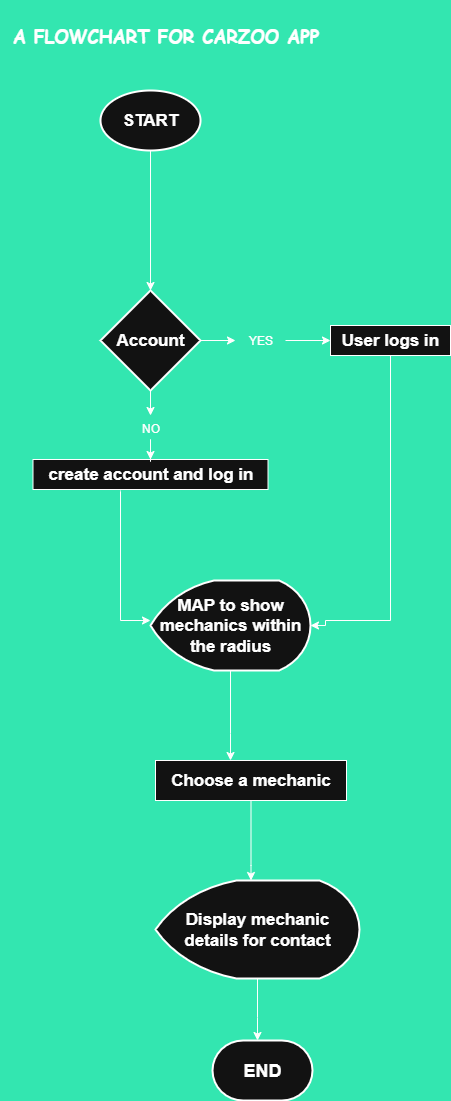

The diagram above was exported from draw.io. Its source (the exported page's mxGraphModel, read from the mxfile embedded in the PNG):
<mxGraphModel dx="872" dy="577" grid="0" gridSize="10" guides="1" tooltips="1" connect="1" arrows="1" fold="1" page="1" pageScale="1" pageWidth="850" pageHeight="1100" background="light-dark(#FFFFFF, #33e6b0)" math="0" shadow="0">
  <root>
    <mxCell id="0" />
    <mxCell id="1" parent="0" />
    <mxCell id="Cb6MHsnnqVK2ReB8kkKs-1" value="&lt;b&gt;&lt;font style=&quot;font-size: 17px;&quot;&gt;START&lt;/font&gt;&lt;/b&gt;" style="strokeWidth=2;html=1;shape=mxgraph.flowchart.start_1;whiteSpace=wrap;" parent="1" vertex="1">
      <mxGeometry x="360" y="320" width="100" height="60" as="geometry" />
    </mxCell>
    <mxCell id="Cb6MHsnnqVK2ReB8kkKs-2" style="edgeStyle=orthogonalEdgeStyle;rounded=0;orthogonalLoop=1;jettySize=auto;html=1;" parent="1" source="Cb6MHsnnqVK2ReB8kkKs-7" edge="1">
      <mxGeometry relative="1" as="geometry">
        <mxPoint x="590" y="570" as="targetPoint" />
      </mxGeometry>
    </mxCell>
    <mxCell id="FmKQJzds8Om34CejZEyL-3" value="" style="edgeStyle=orthogonalEdgeStyle;rounded=0;orthogonalLoop=1;jettySize=auto;html=1;" parent="1" source="Cb6MHsnnqVK2ReB8kkKs-5" target="FmKQJzds8Om34CejZEyL-1" edge="1">
      <mxGeometry relative="1" as="geometry" />
    </mxCell>
    <mxCell id="Cb6MHsnnqVK2ReB8kkKs-5" value="&lt;b&gt;&lt;font style=&quot;font-size: 17px;&quot;&gt;Account&lt;/font&gt;&lt;/b&gt;" style="strokeWidth=2;html=1;shape=mxgraph.flowchart.decision;whiteSpace=wrap;" parent="1" vertex="1">
      <mxGeometry x="360" y="520" width="100" height="100" as="geometry" />
    </mxCell>
    <mxCell id="Cb6MHsnnqVK2ReB8kkKs-6" value="" style="edgeStyle=orthogonalEdgeStyle;rounded=0;orthogonalLoop=1;jettySize=auto;html=1;" parent="1" source="Cb6MHsnnqVK2ReB8kkKs-5" target="Cb6MHsnnqVK2ReB8kkKs-7" edge="1">
      <mxGeometry relative="1" as="geometry">
        <mxPoint x="590" y="570" as="targetPoint" />
        <mxPoint x="460" y="570" as="sourcePoint" />
      </mxGeometry>
    </mxCell>
    <mxCell id="Cb6MHsnnqVK2ReB8kkKs-7" value="YES" style="text;html=1;align=center;verticalAlign=middle;resizable=0;points=[];autosize=1;strokeColor=none;fillColor=none;" parent="1" vertex="1">
      <mxGeometry x="495" y="555" width="50" height="30" as="geometry" />
    </mxCell>
    <mxCell id="Cb6MHsnnqVK2ReB8kkKs-8" style="edgeStyle=orthogonalEdgeStyle;rounded=0;orthogonalLoop=1;jettySize=auto;html=1;entryX=1;entryY=0.5;entryDx=0;entryDy=0;entryPerimeter=0;" parent="1" source="Cb6MHsnnqVK2ReB8kkKs-9" target="Cb6MHsnnqVK2ReB8kkKs-12" edge="1">
      <mxGeometry relative="1" as="geometry">
        <mxPoint x="600" y="830" as="targetPoint" />
        <Array as="points">
          <mxPoint x="650" y="850" />
          <mxPoint x="585" y="850" />
        </Array>
      </mxGeometry>
    </mxCell>
    <mxCell id="Cb6MHsnnqVK2ReB8kkKs-9" value="&lt;b&gt;&lt;font style=&quot;font-size: 17px;&quot;&gt;User&lt;span style=&quot;background-color: transparent; color: light-dark(rgb(0, 0, 0), rgb(255, 255, 255));&quot;&gt;&amp;nbsp;logs in&lt;/span&gt;&lt;/font&gt;&lt;/b&gt;" style="rounded=0;whiteSpace=wrap;html=1;" parent="1" vertex="1">
      <mxGeometry x="590" y="555" width="120" height="30" as="geometry" />
    </mxCell>
    <mxCell id="Cb6MHsnnqVK2ReB8kkKs-10" value="&lt;font style=&quot;font-size: 17px;&quot;&gt;&lt;b&gt;create account and log in&lt;/b&gt;&lt;/font&gt;" style="rounded=0;whiteSpace=wrap;html=1;" parent="1" vertex="1">
      <mxGeometry x="292.5" y="689" width="235" height="30" as="geometry" />
    </mxCell>
    <mxCell id="Cb6MHsnnqVK2ReB8kkKs-11" value="" style="edgeStyle=orthogonalEdgeStyle;rounded=0;orthogonalLoop=1;jettySize=auto;html=1;" parent="1" source="Cb6MHsnnqVK2ReB8kkKs-12" target="Cb6MHsnnqVK2ReB8kkKs-15" edge="1">
      <mxGeometry relative="1" as="geometry">
        <Array as="points">
          <mxPoint x="490" y="963" />
          <mxPoint x="490" y="963" />
        </Array>
      </mxGeometry>
    </mxCell>
    <mxCell id="Cb6MHsnnqVK2ReB8kkKs-12" value="&lt;b&gt;&lt;font style=&quot;font-size: 17px;&quot;&gt;MAP to show mechanics within the radius&lt;/font&gt;&lt;/b&gt;" style="strokeWidth=2;html=1;shape=mxgraph.flowchart.display;whiteSpace=wrap;" parent="1" vertex="1">
      <mxGeometry x="410" y="810" width="160" height="90" as="geometry" />
    </mxCell>
    <mxCell id="Cb6MHsnnqVK2ReB8kkKs-13" style="edgeStyle=orthogonalEdgeStyle;rounded=0;orthogonalLoop=1;jettySize=auto;html=1;" parent="1" edge="1">
      <mxGeometry relative="1" as="geometry">
        <mxPoint x="380" y="720" as="sourcePoint" />
        <mxPoint x="410" y="850" as="targetPoint" />
        <Array as="points">
          <mxPoint x="380" y="721" />
          <mxPoint x="380" y="850" />
        </Array>
      </mxGeometry>
    </mxCell>
    <mxCell id="Cb6MHsnnqVK2ReB8kkKs-14" value="" style="edgeStyle=orthogonalEdgeStyle;rounded=0;orthogonalLoop=1;jettySize=auto;html=1;" parent="1" source="Cb6MHsnnqVK2ReB8kkKs-15" target="Cb6MHsnnqVK2ReB8kkKs-17" edge="1">
      <mxGeometry relative="1" as="geometry">
        <Array as="points">
          <mxPoint x="511" y="1095" />
          <mxPoint x="511" y="1095" />
        </Array>
      </mxGeometry>
    </mxCell>
    <mxCell id="Cb6MHsnnqVK2ReB8kkKs-15" value="&lt;b&gt;&lt;font style=&quot;font-size: 17px;&quot;&gt;Choose a mechanic&lt;/font&gt;&lt;/b&gt;" style="rounded=0;whiteSpace=wrap;html=1;glass=0;" parent="1" vertex="1">
      <mxGeometry x="415" y="990" width="191" height="40" as="geometry" />
    </mxCell>
    <mxCell id="Cb6MHsnnqVK2ReB8kkKs-16" value="" style="edgeStyle=orthogonalEdgeStyle;rounded=0;orthogonalLoop=1;jettySize=auto;html=1;" parent="1" source="Cb6MHsnnqVK2ReB8kkKs-17" target="Cb6MHsnnqVK2ReB8kkKs-18" edge="1">
      <mxGeometry relative="1" as="geometry">
        <Array as="points">
          <mxPoint x="517" y="1247" />
          <mxPoint x="517" y="1247" />
        </Array>
      </mxGeometry>
    </mxCell>
    <mxCell id="Cb6MHsnnqVK2ReB8kkKs-17" value="&lt;b&gt;&lt;font style=&quot;font-size: 17px;&quot;&gt;Display mechanic details for contact&lt;/font&gt;&lt;/b&gt;" style="strokeWidth=2;html=1;shape=mxgraph.flowchart.display;whiteSpace=wrap;" parent="1" vertex="1">
      <mxGeometry x="415" y="1110" width="204" height="98" as="geometry" />
    </mxCell>
    <mxCell id="Cb6MHsnnqVK2ReB8kkKs-18" value="&lt;font style=&quot;font-size: 18px;&quot;&gt;&lt;b&gt;END&lt;/b&gt;&lt;/font&gt;" style="strokeWidth=2;html=1;shape=mxgraph.flowchart.terminator;whiteSpace=wrap;" parent="1" vertex="1">
      <mxGeometry x="472" y="1270" width="100" height="60" as="geometry" />
    </mxCell>
    <mxCell id="Cb6MHsnnqVK2ReB8kkKs-19" value="&lt;h2&gt;&lt;font face=&quot;Comic Sans MS&quot;&gt;A FLOWCHART FOR CARZOO APP&lt;/font&gt;&lt;/h2&gt;" style="text;html=1;align=center;verticalAlign=middle;resizable=0;points=[];autosize=1;strokeColor=none;fillColor=none;" parent="1" vertex="1">
      <mxGeometry x="260" y="230" width="330" height="70" as="geometry" />
    </mxCell>
    <mxCell id="Cb6MHsnnqVK2ReB8kkKs-20" style="edgeStyle=orthogonalEdgeStyle;rounded=0;orthogonalLoop=1;jettySize=auto;html=1;entryX=0.5;entryY=0;entryDx=0;entryDy=0;entryPerimeter=0;" parent="1" source="Cb6MHsnnqVK2ReB8kkKs-1" target="Cb6MHsnnqVK2ReB8kkKs-5" edge="1">
      <mxGeometry relative="1" as="geometry" />
    </mxCell>
    <mxCell id="FmKQJzds8Om34CejZEyL-4" value="" style="edgeStyle=orthogonalEdgeStyle;rounded=0;orthogonalLoop=1;jettySize=auto;html=1;" parent="1" source="FmKQJzds8Om34CejZEyL-1" target="Cb6MHsnnqVK2ReB8kkKs-10" edge="1">
      <mxGeometry relative="1" as="geometry" />
    </mxCell>
    <mxCell id="FmKQJzds8Om34CejZEyL-1" value="NO" style="text;html=1;align=center;verticalAlign=middle;resizable=0;points=[];autosize=1;strokeColor=none;fillColor=none;" parent="1" vertex="1">
      <mxGeometry x="392" y="645" width="36" height="26" as="geometry" />
    </mxCell>
  </root>
</mxGraphModel>